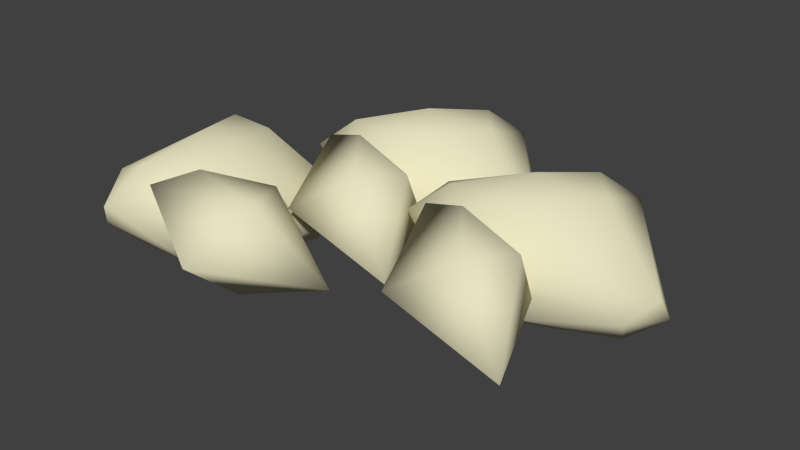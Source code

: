 # Source: pedrinhas.blend  (saved by Blender 2.70.0; exported with 4.5.12 LTS)
import bpy
from mathutils import Matrix  # noqa: F401  (used for matrix-valued properties, if any)

bpy.ops.wm.read_factory_settings(use_empty=True)
scene = bpy.context.scene
scene.name = 'Scene'

# ---- collections
col_collection_1 = bpy.data.collections.new('Collection 1'); scene.collection.children.link(col_collection_1)

# ---- materials (node trees are filled in below, after node groups)
mat_pedra1 = bpy.data.materials.new('pedra1')
mat_pedra1.alpha_threshold = 0.0
mat_pedra1.use_transparent_shadow = False
mat_pedra1.diffuse_color = (0.8, 0.7606, 0.5268, 1.0)
mat_pedra1.roughness = 0.5
mat_pedra1.specular_intensity = 0.7947
mat_pedra1.line_color = (0.0, 0.0, 0.0, 1.0)

# ---- material node trees

# ---- world
world_world = bpy.data.worlds.new('World'); scene.world = world_world
world_world.color = (0.05088, 0.05088, 0.05088)
world_world.use_sun_shadow = False
world_world.sun_shadow_jitter_overblur = 0.0
world_world.cycles.sampling_method = 'MANUAL'
world_world.cycles.sample_map_resolution = 256

# ---- meshes
me_esfera_001 = bpy.data.meshes.new('Esfera.001')
me_esfera_001.from_pydata([(-0.5767, -0.02867, -0.1959), (-1.285, 0.01024, 0.05755), (-0.8575, -0.2048, -0.1767), (-0.7988, 0.3999, 0.4069), (-0.9001, 0.3807, 0.07206), (-1.162, 0.2658, -0.1486), (-1.197, 0.3967, 0.07096), (-1.018, 0.4722, 0.434), (-1.298, -0.08562, 0.7568), (-1.352, 0.1154, 0.1433), (-1.315, 0.2708, 0.04661), (-1.249, 0.3039, 0.8859), (-1.081, 0.3677, 0.8775), (-0.8629, 0.3802, 0.6838), (-1.328, 0.08009, 0.9219), (-1.35, 0.205, 0.6862), (-1.144, 0.1808, 1.108), (-1.196, 0.05094, 1.065), (-0.8458, 0.233, 0.9028), (-1.162, -0.1575, 0.855), (-0.8723, -0.07446, 0.9088), (-0.606, 0.05272, 0.6647), (-0.6196, 0.2064, 0.504), (-1.028, -0.3003, 0.4955), (-0.8388, -0.3313, 0.5523), (-0.9258, -0.2205, 0.7861), (-0.6163, -0.1804, 0.5285), (-0.8918, -0.3404, 0.06478), (-0.6309, -0.2983, -0.02701), (-0.6325, -0.1758, -0.2648), (-0.5077, -0.1444, -0.0006016), (-0.5109, 0.03069, 0.1989), (-0.6208, 0.228, 0.2201), (-0.5205, 0.001237, 0.4622), (-0.3676, 0.3341, 0.5421), (-0.8483, 0.3653, 1.005), (-0.6529, 0.4465, 0.8182), (-0.2473, 0.3612, 0.8319), (-0.7416, 0.05528, 0.9796), (-0.3784, 0.1081, 1.209), (0.1034, -0.09189, 0.6445), (-0.4035, -0.2202, 0.8342), (0.04618, 0.001237, -0.1935), (0.07598, 0.3341, -0.02362), (-0.5843, 0.3653, -0.1226), (-0.3168, 0.4465, -0.08169), (-0.08062, 0.3612, 0.2483), (-0.4988, 0.05528, -0.05376), (-0.4597, 0.1081, 0.3741), (0.2816, -0.09189, 0.4123), (-0.1776, -0.2202, 0.1258), (0.5338, -0.02867, -0.639), (-0.0983, 0.01024, -1.046), (0.3476, -0.2048, -0.85), (-0.07945, 0.3999, -0.4479), (0.1244, 0.3807, -0.7323), (0.1401, 0.2658, -1.074), (-0.05566, 0.3967, -0.9684), (-0.2344, 0.4722, -0.6053), (-0.6609, -0.08562, -0.6305), (-0.2076, 0.1154, -1.048), (-0.1081, 0.2708, -1.077), (-0.7338, 0.3039, -0.5134), (-0.6249, 0.3677, -0.3854), (-0.3382, 0.3802, -0.3302), (-0.8105, 0.08009, -0.5542), (-0.637, 0.205, -0.7152), (-0.8456, 0.1808, -0.2942), (-0.8434, 0.05094, -0.3619), (-0.5014, 0.233, -0.1832), (-0.6563, -0.1575, -0.4633), (-0.5223, -0.07445, -0.2005), (-0.1665, 0.05272, -0.1381), (-0.0473, 0.2064, -0.2467), (-0.2895, -0.3003, -0.5759), (-0.2191, -0.3313, -0.3911), (-0.4576, -0.2205, -0.3177), (-0.06476, -0.1804, -0.2292), (0.1352, -0.3404, -0.7301), (0.3669, -0.2983, -0.5791), (0.5545, -0.1758, -0.7252), (0.421, -0.1444, -0.4654), (0.2608, 0.03069, -0.3464), (0.1771, 0.228, -0.4206), (1.047, 0.001237, 0.1676), (1.077, 0.3341, 0.3375), (0.4163, 0.3653, 0.2385), (0.6838, 0.4465, 0.2794), (0.92, 0.3612, 0.6094), (0.5018, 0.05528, 0.3074), (0.5409, 0.1081, 0.7352), (1.282, -0.09189, 0.7734), (0.8231, -0.2202, 0.4869), (1.534, -0.02867, -0.2778), (0.9023, 0.01024, -0.6848), (1.348, -0.2048, -0.4888), (0.9212, 0.3999, -0.08681), (1.125, 0.3807, -0.3711), (1.141, 0.2658, -0.7129), (0.945, 0.3967, -0.6073), (0.7662, 0.4722, -0.2441), (0.3398, -0.08562, -0.2694), (0.793, 0.1154, -0.6864), (0.8925, 0.2708, -0.7155), (0.2668, 0.3039, -0.1523), (0.3757, 0.3677, -0.0243), (0.6625, 0.3802, 0.03098), (0.1901, 0.08009, -0.1931), (0.3637, 0.205, -0.3541), (0.155, 0.1808, 0.0669), (0.1573, 0.05094, -0.0007215), (0.4992, 0.233, 0.1779), (0.3443, -0.1575, -0.1022), (0.4783, -0.07446, 0.1606), (0.8341, 0.05272, 0.2231), (0.9533, 0.2064, 0.1145), (0.7111, -0.3003, -0.2148), (0.7815, -0.3313, -0.03), (0.543, -0.2205, 0.04339), (0.9359, -0.1804, 0.132), (1.136, -0.3404, -0.369), (1.368, -0.2983, -0.218), (1.555, -0.1758, -0.3641), (1.422, -0.1444, -0.1042), (1.261, 0.03069, 0.01474), (1.178, 0.228, -0.05943)], [], [(0, 29, 5), (27, 1, 2), (32, 0, 4), (2, 1, 5), (21, 18, 16, 20), (4, 5, 6), (5, 10, 6), (3, 4, 7), (1, 8, 9), (6, 10, 15), (7, 13, 3), (6, 11, 7), (7, 12, 13), (15, 9, 14), (11, 15, 14), (11, 16, 12), (12, 16, 18), (16, 14, 17), (20, 25, 24, 26), (17, 25, 20), (19, 24, 25), (19, 23, 24), (22, 18, 21), (21, 20, 26), (21, 26, 30, 31), (21, 31, 22), (29, 28, 27, 2), (24, 23, 27), (26, 24, 28), (26, 28, 30), (28, 29, 30), (27, 23, 1), (31, 0, 32), (1, 23, 8), (3, 13, 22), (3, 22, 32), (3, 32, 4), (29, 2, 5), (4, 0, 5), (7, 4, 6), (15, 10, 9), (11, 6, 15), (7, 11, 12), (14, 9, 8), (16, 11, 14), (13, 12, 18), (17, 14, 19), (14, 8, 19), (16, 17, 20), (17, 19, 25), (22, 13, 18), (5, 1, 9, 10), (19, 8, 23), (28, 24, 27), (22, 31, 32), (31, 30, 0), (30, 29, 0), (37, 40, 34), (35, 33, 38), (33, 41, 38), (38, 41, 39), (37, 39, 40), (41, 33, 40), (40, 33, 34), (36, 33, 35), (34, 33, 36), (34, 36, 37), (39, 37, 35), (39, 41, 40), (39, 35, 38), (37, 36, 35), (46, 49, 43), (44, 42, 47), (42, 50, 47), (47, 50, 48), (46, 48, 49), (50, 42, 49), (49, 42, 43), (45, 42, 44), (43, 42, 45), (43, 45, 46), (48, 46, 44), (48, 50, 49), (48, 44, 47), (46, 45, 44), (51, 80, 56), (78, 52, 53), (83, 51, 55), (53, 52, 56), (72, 69, 67, 71), (55, 56, 57), (56, 61, 57), (54, 55, 58), (52, 59, 60), (57, 61, 66), (58, 64, 54), (57, 62, 58), (58, 63, 64), (66, 60, 65), (62, 66, 65), (62, 67, 63), (63, 67, 69), (67, 65, 68), (71, 76, 75, 77), (68, 76, 71), (70, 75, 76), (70, 74, 75), (73, 69, 72), (72, 71, 77), (72, 77, 81, 82), (72, 82, 73), (80, 79, 78, 53), (75, 74, 78), (77, 75, 79), (77, 79, 81), (79, 80, 81), (78, 74, 52), (82, 51, 83), (52, 74, 59), (54, 64, 73), (54, 73, 83), (54, 83, 55), (80, 53, 56), (55, 51, 56), (58, 55, 57), (66, 61, 60), (62, 57, 66), (58, 62, 63), (65, 60, 59), (67, 62, 65), (64, 63, 69), (68, 65, 70), (65, 59, 70), (67, 68, 71), (68, 70, 76), (73, 64, 69), (56, 52, 60, 61), (70, 59, 74), (79, 75, 78), (73, 82, 83), (82, 81, 51), (81, 80, 51), (88, 91, 85), (86, 84, 89), (84, 92, 89), (89, 92, 90), (88, 90, 91), (92, 84, 91), (91, 84, 85), (87, 84, 86), (85, 84, 87), (85, 87, 88), (90, 88, 86), (90, 92, 91), (90, 86, 89), (88, 87, 86), (93, 122, 98), (120, 94, 95), (125, 93, 97), (95, 94, 98), (114, 111, 109, 113), (97, 98, 99), (98, 103, 99), (96, 97, 100), (94, 101, 102), (99, 103, 108), (100, 106, 96), (99, 104, 100), (100, 105, 106), (108, 102, 107), (104, 108, 107), (104, 109, 105), (105, 109, 111), (109, 107, 110), (113, 118, 117, 119), (110, 118, 113), (112, 117, 118), (112, 116, 117), (115, 111, 114), (114, 113, 119), (114, 119, 123, 124), (114, 124, 115), (122, 121, 120, 95), (117, 116, 120), (119, 117, 121), (119, 121, 123), (121, 122, 123), (120, 116, 94), (124, 93, 125), (94, 116, 101), (96, 106, 115), (96, 115, 125), (96, 125, 97), (122, 95, 98), (97, 93, 98), (100, 97, 99), (108, 103, 102), (104, 99, 108), (100, 104, 105), (107, 102, 101), (109, 104, 107), (106, 105, 111), (110, 107, 112), (107, 101, 112), (109, 110, 113), (110, 112, 118), (115, 106, 111), (98, 94, 102, 103), (112, 101, 116), (121, 117, 120), (115, 124, 125), (124, 123, 93), (123, 122, 93)])
me_esfera_001.polygons.foreach_set('use_smooth', [True] * 213)
_uv = me_esfera_001.uv_layers.new(name='UVMap')
_uv.uv.foreach_set('vector', [0.05082, 0.1743, 0.04766, 0.151, 0.1311, 0.1605, 0.05634, 0.05885, 0.1459, 0.1164, 0.06597, 0.1241, 0.0808, 0.2784, 0.05082, 0.1743, 0.1331, 0.212, 0.06597, 0.1241, 0.1459, 0.1164, 0.1311, 0.1605, 0.7381, 0.6999, 0.7678, 0.6398, 0.8381, 0.6071, 0.8, 0.683, 0.1331, 0.212, 0.1311, 0.1605, 0.1599, 0.1757, 0.1311, 0.1605, 0.1581, 0.1518, 0.1599, 0.1757, 0.1767, 0.2769, 0.1331, 0.212, 0.2178, 0.2251, 0.1459, 0.1164, 0.2578, 0.068, 0.1661, 0.1286, 0.1599, 0.1757, 0.1581, 0.1518, 0.2554, 0.1276, 0.6699, 0.5858, 0.7218, 0.6239, 0.6642, 0.6372, 0.1599, 0.1757, 0.3005, 0.1484, 0.2178, 0.2251, 0.6699, 0.5858, 0.7698, 0.5841, 0.7218, 0.6239, 0.2554, 0.1276, 0.1661, 0.1286, 0.2954, 0.09623, 0.3005, 0.1484, 0.2554, 0.1276, 0.2954, 0.09623, 0.3005, 0.1484, 0.3609, 0.1189, 0.3146, 0.1843, 0.7698, 0.5841, 0.8381, 0.6071, 0.7678, 0.6398, 0.3609, 0.1189, 0.2954, 0.09623, 0.3401, 0.08332, 0.8, 0.683, 0.813, 0.715, 0.7968, 0.7601, 0.751, 0.7454, 0.8579, 0.6336, 0.813, 0.715, 0.8, 0.683, 0.8579, 0.6966, 0.7968, 0.7601, 0.813, 0.715, 0.8579, 0.6966, 0.8313, 0.7743, 0.7968, 0.7601, 0.695, 0.6909, 0.7678, 0.6398, 0.7381, 0.6999, 0.7381, 0.6999, 0.8, 0.683, 0.751, 0.7454, 0.7381, 0.6999, 0.751, 0.7454, 0.6787, 0.8284, 0.6727, 0.769, 0.7381, 0.6999, 0.6727, 0.769, 0.695, 0.6909, 0.04766, 0.151, 0.0002993, 0.1226, 0.05634, 0.05885, 0.06597, 0.1241, 0.7968, 0.7601, 0.8313, 0.7743, 0.7785, 0.8547, 0.751, 0.7454, 0.7968, 0.7601, 0.7153, 0.8547, 0.751, 0.7454, 0.7153, 0.8547, 0.6787, 0.8284, 0.0002993, 0.1226, 0.04766, 0.151, 0.0002993, 0.1844, 0.05634, 0.05885, 0.174, 0.0002993, 0.1459, 0.1164, 0.01812, 0.2573, 0.05082, 0.1743, 0.0808, 0.2784, 0.1459, 0.1164, 0.174, 0.0002993, 0.2578, 0.068, 0.6642, 0.6372, 0.7218, 0.6239, 0.695, 0.6909, 0.6642, 0.6372, 0.695, 0.6909, 0.6326, 0.6978, 0.1767, 0.2769, 0.0808, 0.2784, 0.1331, 0.212, 0.04766, 0.151, 0.06597, 0.1241, 0.1311, 0.1605, 0.1331, 0.212, 0.05082, 0.1743, 0.1311, 0.1605, 0.2178, 0.2251, 0.1331, 0.212, 0.1599, 0.1757, 0.2554, 0.1276, 0.1581, 0.1518, 0.1661, 0.1286, 0.3005, 0.1484, 0.1599, 0.1757, 0.2554, 0.1276, 0.2178, 0.2251, 0.3005, 0.1484, 0.3146, 0.1843, 0.2954, 0.09623, 0.1661, 0.1286, 0.2578, 0.068, 0.3609, 0.1189, 0.3005, 0.1484, 0.2954, 0.09623, 0.7218, 0.6239, 0.7698, 0.5841, 0.7678, 0.6398, 0.3401, 0.08332, 0.2954, 0.09623, 0.2819, 0.02923, 0.2954, 0.09623, 0.2578, 0.068, 0.2819, 0.02923, 0.8381, 0.6071, 0.8579, 0.6336, 0.8, 0.683, 0.8579, 0.6336, 0.8579, 0.6966, 0.813, 0.715, 0.695, 0.6909, 0.7218, 0.6239, 0.7678, 0.6398, 0.1311, 0.1605, 0.1459, 0.1164, 0.1661, 0.1286, 0.1581, 0.1518, 0.2819, 0.02923, 0.2578, 0.068, 0.174, 0.0002993, 0.7153, 0.8547, 0.7968, 0.7601, 0.7785, 0.8547, 0.05636, 0.3577, 0.01812, 0.2573, 0.0808, 0.2784, 0.01812, 0.2573, 0.0002993, 0.1844, 0.05082, 0.1743, 0.0002993, 0.1844, 0.04766, 0.151, 0.05082, 0.1743, 0.1367, 0.8009, 0.04232, 0.7163, 0.1907, 0.7612, 0.632, 0.9104, 0.4929, 0.8888, 0.5848, 0.8439, 0.4929, 0.8888, 0.4847, 0.81, 0.5848, 0.8439, 0.08032, 0.928, 0.0002993, 0.8459, 0.08905, 0.8479, 0.1367, 0.8009, 0.08905, 0.8479, 0.04232, 0.7163, 0.4847, 0.81, 0.4929, 0.8888, 0.3794, 0.8709, 0.3794, 0.8709, 0.4929, 0.8888, 0.4836, 0.9544, 0.5777, 0.9544, 0.4929, 0.8888, 0.632, 0.9104, 0.4836, 0.9544, 0.4929, 0.8888, 0.5777, 0.9544, 0.1907, 0.7612, 0.1908, 0.8638, 0.1367, 0.8009, 0.08905, 0.8479, 0.1367, 0.8009, 0.1706, 0.928, 0.08905, 0.8479, 0.0002993, 0.8459, 0.04232, 0.7163, 0.08905, 0.8479, 0.1706, 0.928, 0.08032, 0.928, 0.1367, 0.8009, 0.1908, 0.8638, 0.1706, 0.928, 0.7691, 0.4429, 0.6746, 0.3583, 0.823, 0.4032, 0.9752, 0.1007, 0.8361, 0.07909, 0.928, 0.0342, 0.8361, 0.07909, 0.8279, 0.0003003, 0.928, 0.0342, 0.7126, 0.57, 0.6326, 0.4879, 0.7214, 0.4899, 0.7691, 0.4429, 0.7214, 0.4899, 0.6746, 0.3583, 0.8279, 0.0003003, 0.8361, 0.07909, 0.7226, 0.06118, 0.7226, 0.06118, 0.8361, 0.07909, 0.8268, 0.1447, 0.9209, 0.1447, 0.8361, 0.07909, 0.9752, 0.1007, 0.8268, 0.1447, 0.8361, 0.07909, 0.9209, 0.1447, 0.823, 0.4032, 0.8231, 0.5058, 0.7691, 0.4429, 0.7214, 0.4899, 0.7691, 0.4429, 0.8029, 0.57, 0.7214, 0.4899, 0.6326, 0.4879, 0.6746, 0.3583, 0.7214, 0.4899, 0.8029, 0.57, 0.7126, 0.57, 0.7691, 0.4429, 0.8231, 0.5058, 0.8029, 0.57, 0.05081, 0.5322, 0.04766, 0.509, 0.1311, 0.5185, 0.05634, 0.4168, 0.1459, 0.4744, 0.06597, 0.4821, 0.0808, 0.6363, 0.05081, 0.5322, 0.1331, 0.57, 0.06597, 0.4821, 0.1459, 0.4744, 0.1311, 0.5185, 0.5163, 0.6897, 0.5764, 0.7194, 0.6091, 0.7896, 0.5331, 0.7516, 0.1331, 0.57, 0.1311, 0.5185, 0.1599, 0.5337, 0.1311, 0.5185, 0.1581, 0.5098, 0.1599, 0.5337, 0.1767, 0.6349, 0.1331, 0.57, 0.2178, 0.5831, 0.1459, 0.4744, 0.2578, 0.426, 0.1661, 0.4866, 0.1599, 0.5337, 0.1581, 0.5098, 0.2554, 0.4856, 0.6304, 0.6214, 0.5923, 0.6734, 0.579, 0.6158, 0.1599, 0.5337, 0.3005, 0.5063, 0.2178, 0.5831, 0.6304, 0.6214, 0.632, 0.7213, 0.5923, 0.6734, 0.2554, 0.4856, 0.1661, 0.4866, 0.2954, 0.4542, 0.3005, 0.5063, 0.2554, 0.4856, 0.2954, 0.4542, 0.3005, 0.5063, 0.3609, 0.4769, 0.3146, 0.5423, 0.632, 0.7213, 0.6091, 0.7896, 0.5764, 0.7194, 0.3609, 0.4769, 0.2954, 0.4542, 0.3401, 0.4413, 0.5331, 0.7516, 0.5012, 0.7645, 0.4561, 0.7483, 0.4708, 0.7025, 0.5825, 0.8094, 0.5012, 0.7645, 0.5331, 0.7516, 0.5195, 0.8094, 0.4561, 0.7483, 0.5012, 0.7645, 0.5195, 0.8094, 0.4419, 0.7828, 0.4561, 0.7483, 0.5252, 0.6465, 0.5764, 0.7194, 0.5163, 0.6897, 0.5163, 0.6897, 0.5331, 0.7516, 0.4708, 0.7025, 0.5163, 0.6897, 0.4708, 0.7025, 0.3878, 0.6302, 0.4472, 0.6242, 0.5163, 0.6897, 0.4472, 0.6242, 0.5252, 0.6465, 0.04766, 0.509, 0.0002993, 0.4806, 0.05634, 0.4168, 0.06597, 0.4821, 0.4561, 0.7483, 0.4419, 0.7828, 0.3615, 0.73, 0.4708, 0.7025, 0.4561, 0.7483, 0.3615, 0.6669, 0.4708, 0.7025, 0.3615, 0.6669, 0.3878, 0.6302, 0.0002993, 0.4806, 0.04766, 0.509, 0.0002993, 0.5424, 0.05634, 0.4168, 0.174, 0.3583, 0.1459, 0.4744, 0.01812, 0.6153, 0.05081, 0.5322, 0.0808, 0.6363, 0.1459, 0.4744, 0.174, 0.3583, 0.2578, 0.426, 0.579, 0.6158, 0.5923, 0.6734, 0.5252, 0.6465, 0.579, 0.6158, 0.5252, 0.6465, 0.5184, 0.5841, 0.1767, 0.6349, 0.0808, 0.6363, 0.1331, 0.57, 0.04766, 0.509, 0.06597, 0.4821, 0.1311, 0.5185, 0.1331, 0.57, 0.05081, 0.5322, 0.1311, 0.5185, 0.2178, 0.5831, 0.1331, 0.57, 0.1599, 0.5337, 0.2554, 0.4856, 0.1581, 0.5098, 0.1661, 0.4866, 0.3005, 0.5063, 0.1599, 0.5337, 0.2554, 0.4856, 0.2178, 0.5831, 0.3005, 0.5063, 0.3146, 0.5423, 0.2954, 0.4542, 0.1661, 0.4866, 0.2578, 0.426, 0.3609, 0.4769, 0.3005, 0.5063, 0.2954, 0.4542, 0.5923, 0.6734, 0.632, 0.7213, 0.5764, 0.7194, 0.3401, 0.4413, 0.2954, 0.4542, 0.2819, 0.3872, 0.2954, 0.4542, 0.2578, 0.426, 0.2819, 0.3872, 0.6091, 0.7896, 0.5825, 0.8094, 0.5331, 0.7516, 0.5825, 0.8094, 0.5195, 0.8094, 0.5012, 0.7645, 0.5252, 0.6465, 0.5923, 0.6734, 0.5764, 0.7194, 0.1311, 0.5185, 0.1459, 0.4744, 0.1661, 0.4866, 0.1581, 0.5098, 0.2819, 0.3872, 0.2578, 0.426, 0.174, 0.3583, 0.3615, 0.6669, 0.4561, 0.7483, 0.3615, 0.73, 0.05636, 0.7157, 0.01812, 0.6153, 0.0808, 0.6363, 0.01812, 0.6153, 0.0002993, 0.5424, 0.05081, 0.5322, 0.0002993, 0.5424, 0.04766, 0.509, 0.05081, 0.5322, 0.8591, 0.2306, 0.7646, 0.146, 0.913, 0.1909, 0.8852, 0.9557, 0.7461, 0.9341, 0.838, 0.8892, 0.7461, 0.9341, 0.7379, 0.8553, 0.838, 0.8892, 0.8026, 0.3577, 0.7226, 0.2755, 0.8114, 0.2776, 0.8591, 0.2306, 0.8114, 0.2776, 0.7646, 0.146, 0.7379, 0.8553, 0.7461, 0.9341, 0.6326, 0.9162, 0.6326, 0.9162, 0.7461, 0.9341, 0.7368, 0.9997, 0.8309, 0.9997, 0.7461, 0.9341, 0.8852, 0.9557, 0.7368, 0.9997, 0.7461, 0.9341, 0.8309, 0.9997, 0.913, 0.1909, 0.9131, 0.2935, 0.8591, 0.2306, 0.8114, 0.2776, 0.8591, 0.2306, 0.8929, 0.3577, 0.8114, 0.2776, 0.7226, 0.2755, 0.7646, 0.146, 0.8114, 0.2776, 0.8929, 0.3577, 0.8026, 0.3577, 0.8591, 0.2306, 0.9131, 0.2935, 0.8929, 0.3577, 0.412, 0.1743, 0.4088, 0.151, 0.4922, 0.1605, 0.4175, 0.05885, 0.507, 0.1164, 0.4271, 0.1241, 0.442, 0.2784, 0.412, 0.1743, 0.4942, 0.212, 0.4271, 0.1241, 0.507, 0.1164, 0.4922, 0.1605, 0.5163, 0.4638, 0.5764, 0.4935, 0.6091, 0.5637, 0.5331, 0.5257, 0.4942, 0.212, 0.4922, 0.1605, 0.521, 0.1757, 0.4922, 0.1605, 0.5193, 0.1518, 0.521, 0.1757, 0.5378, 0.2769, 0.4942, 0.212, 0.5789, 0.2251, 0.507, 0.1164, 0.6189, 0.068, 0.5273, 0.1286, 0.521, 0.1757, 0.5193, 0.1518, 0.6165, 0.1276, 0.6304, 0.3956, 0.5923, 0.4475, 0.579, 0.3899, 0.521, 0.1757, 0.6616, 0.1484, 0.5789, 0.2251, 0.6304, 0.3956, 0.632, 0.4955, 0.5923, 0.4475, 0.6165, 0.1276, 0.5273, 0.1286, 0.6565, 0.09624, 0.6616, 0.1484, 0.6165, 0.1276, 0.6565, 0.09624, 0.6616, 0.1484, 0.722, 0.1189, 0.6758, 0.1843, 0.632, 0.4955, 0.6091, 0.5637, 0.5764, 0.4935, 0.722, 0.1189, 0.6565, 0.09624, 0.7013, 0.08332, 0.5331, 0.5257, 0.5012, 0.5387, 0.4561, 0.5225, 0.4708, 0.4767, 0.5825, 0.5835, 0.5012, 0.5387, 0.5331, 0.5257, 0.5195, 0.5835, 0.4561, 0.5225, 0.5012, 0.5387, 0.5195, 0.5835, 0.4419, 0.5569, 0.4561, 0.5225, 0.5252, 0.4207, 0.5764, 0.4935, 0.5163, 0.4638, 0.5163, 0.4638, 0.5331, 0.5257, 0.4708, 0.4767, 0.5163, 0.4638, 0.4708, 0.4767, 0.3878, 0.4044, 0.4472, 0.3984, 0.5163, 0.4638, 0.4472, 0.3984, 0.5252, 0.4207, 0.4088, 0.151, 0.3615, 0.1226, 0.4175, 0.05885, 0.4271, 0.1241, 0.4561, 0.5225, 0.4419, 0.5569, 0.3615, 0.5041, 0.4708, 0.4767, 0.4561, 0.5225, 0.3615, 0.441, 0.4708, 0.4767, 0.3615, 0.441, 0.3878, 0.4044, 0.3615, 0.1226, 0.4088, 0.151, 0.3615, 0.1844, 0.4175, 0.05885, 0.5351, 0.0003003, 0.507, 0.1164, 0.3793, 0.2573, 0.412, 0.1743, 0.442, 0.2784, 0.507, 0.1164, 0.5351, 0.0003003, 0.6189, 0.068, 0.579, 0.3899, 0.5923, 0.4475, 0.5252, 0.4207, 0.579, 0.3899, 0.5252, 0.4207, 0.5184, 0.3583, 0.5378, 0.2769, 0.442, 0.2784, 0.4942, 0.212, 0.4088, 0.151, 0.4271, 0.1241, 0.4922, 0.1605, 0.4942, 0.212, 0.412, 0.1743, 0.4922, 0.1605, 0.5789, 0.2251, 0.4942, 0.212, 0.521, 0.1757, 0.6165, 0.1276, 0.5193, 0.1518, 0.5273, 0.1286, 0.6616, 0.1484, 0.521, 0.1757, 0.6165, 0.1276, 0.5789, 0.2251, 0.6616, 0.1484, 0.6758, 0.1843, 0.6565, 0.09624, 0.5273, 0.1286, 0.6189, 0.068, 0.722, 0.1189, 0.6616, 0.1484, 0.6565, 0.09624, 0.5923, 0.4475, 0.632, 0.4955, 0.5764, 0.4935, 0.7013, 0.08332, 0.6565, 0.09624, 0.643, 0.02923, 0.6565, 0.09624, 0.6189, 0.068, 0.643, 0.02923, 0.6091, 0.5637, 0.5825, 0.5835, 0.5331, 0.5257, 0.5825, 0.5835, 0.5195, 0.5835, 0.5012, 0.5387, 0.5252, 0.4207, 0.5923, 0.4475, 0.5764, 0.4935, 0.4922, 0.1605, 0.507, 0.1164, 0.5273, 0.1286, 0.5193, 0.1518, 0.643, 0.02923, 0.6189, 0.068, 0.5351, 0.0003003, 0.3615, 0.441, 0.4561, 0.5225, 0.3615, 0.5041, 0.4175, 0.3577, 0.3793, 0.2573, 0.442, 0.2784, 0.3793, 0.2573, 0.3615, 0.1844, 0.412, 0.1743, 0.3615, 0.1844, 0.4088, 0.151, 0.412, 0.1743])
_uv.active_render = True
_uv = me_esfera_001.uv_layers.new(name='Mapa UV')
_uv.uv.foreach_set('vector', [0.0, 0.0, 0.0, 0.0, 0.0, 0.0, 0.0, 0.0, 0.0, 0.0, 0.0, 0.0, 0.0, 0.0, 0.0, 0.0, 0.0, 0.0, 0.0, 0.0, 0.0, 0.0, 0.0, 0.0, 0.0, 0.0, 0.0, 0.0, 0.0, 0.0, 0.0, 0.0, 0.0, 0.0, 0.0, 0.0, 0.0, 0.0, 0.0, 0.0, 0.0, 0.0, 0.0, 0.0, 0.0, 0.0, 0.0, 0.0, 0.0, 0.0, 0.0, 0.0, 0.0, 0.0, 0.0, 0.0, 0.0, 0.0, 0.0, 0.0, 0.0, 0.0, 0.0, 0.0, 0.0, 0.0, 0.0, 0.0, 0.0, 0.0, 0.0, 0.0, 0.0, 0.0, 0.0, 0.0, 0.0, 0.0, 0.0, 0.0, 0.0, 0.0, 0.0, 0.0, 0.0, 0.0, 0.0, 0.0, 0.0, 0.0, 0.0, 0.0, 0.0, 0.0, 0.0, 0.0, 0.0, 0.0, 0.0, 0.0, 0.0, 0.0, 0.0, 0.0, 0.0, 0.0, 0.0, 0.0, 0.0, 0.0, 0.0, 0.0, 0.0, 0.0, 0.0, 0.0, 0.0, 0.0, 0.0, 0.0, 0.0, 0.0, 0.0, 0.0, 0.0, 0.0, 0.0, 0.0, 0.0, 0.0, 0.0, 0.0, 0.0, 0.0, 0.0, 0.0, 0.0, 0.0, 0.0, 0.0, 0.0, 0.0, 0.0, 0.0, 0.0, 0.0, 0.0, 0.0, 0.0, 0.0, 0.0, 0.0, 0.0, 0.0, 0.0, 0.0, 0.0, 0.0, 0.0, 0.0, 0.0, 0.0, 0.0, 0.0, 0.0, 0.0, 0.0, 0.0, 0.0, 0.0, 0.0, 0.0, 0.0, 0.0, 0.0, 0.0, 0.0, 0.0, 0.0, 0.0, 0.0, 0.0, 0.0, 0.0, 0.0, 0.0, 0.0, 0.0, 0.0, 0.0, 0.0, 0.0, 0.0, 0.0, 0.0, 0.0, 0.0, 0.0, 0.0, 0.0, 0.0, 0.0, 0.0, 0.0, 0.0, 0.0, 0.0, 0.0, 0.0, 0.0, 0.0, 0.0, 0.0, 0.0, 0.0, 0.0, 0.0, 0.0, 0.0, 0.0, 0.0, 0.0, 0.0, 0.0, 0.0, 0.0, 0.0, 0.0, 0.0, 0.0, 0.0, 0.0, 0.0, 0.0, 0.0, 0.0, 0.0, 0.0, 0.0, 0.0, 0.0, 0.0, 0.0, 0.0, 0.0, 0.0, 0.0, 0.0, 0.0, 0.0, 0.0, 0.0, 0.0, 0.0, 0.0, 0.0, 0.0, 0.0, 0.0, 0.0, 0.0, 0.0, 0.0, 0.0, 0.0, 0.0, 0.0, 0.0, 0.0, 0.0, 0.0, 0.0, 0.0, 0.0, 0.0, 0.0, 0.0, 0.0, 0.0, 0.0, 0.0, 0.0, 0.0, 0.0, 0.0, 0.0, 0.0, 0.0, 0.0, 0.0, 0.0, 0.0, 0.0, 0.0, 0.0, 0.0, 0.0, 0.0, 0.0, 0.0, 0.0, 0.0, 0.0, 0.0, 0.0, 0.0, 0.0, 0.0, 0.0, 0.0, 0.0, 0.0, 0.0, 0.0, 0.0, 0.0, 0.0, 0.0, 0.0, 0.0, 0.0, 0.0, 0.0, 0.0, 0.0, 0.0, 0.0, 0.0, 0.0, 0.0, 0.0, 0.0, 0.0, 0.0, 0.0, 0.0, 0.0, 0.0, 0.0, 0.0, 0.0, 0.0, 0.0, 0.0, 0.0, 0.0, 0.0, 0.0, 0.0, 0.0, 0.0, 0.0, 0.3831, 0.2376, 0.118, 0.00011, 0.5344, 0.1262, 0.7091, 0.8765, 0.3185, 0.8158, 0.5767, 0.6898, 0.3185, 0.8158, 0.2955, 0.5946, 0.5767, 0.6898, 0.2247, 0.5944, 0.00011, 0.3638, 0.2492, 0.3696, 0.3831, 0.2376, 0.2492, 0.3696, 0.118, 0.00011, 0.2955, 0.5946, 0.3185, 0.8158, 0.00011, 0.7655, 0.00011, 0.7655, 0.3185, 0.8158, 0.2926, 0.9999, 0.5566, 0.9999, 0.3185, 0.8158, 0.7091, 0.8765, 0.2926, 0.9999, 0.3185, 0.8158, 0.5566, 0.9999, 0.5344, 0.1262, 0.5348, 0.4143, 0.3831, 0.2376, 0.2492, 0.3696, 0.3831, 0.2376, 0.4781, 0.5944, 0.2492, 0.3696, 0.00011, 0.3638, 0.118, 0.00011, 0.2492, 0.3696, 0.4781, 0.5944, 0.2247, 0.5944, 0.3831, 0.2376, 0.5348, 0.4143, 0.4781, 0.5944, 0.3831, 0.2376, 0.118, 0.00011, 0.5344, 0.1262, 0.7091, 0.8765, 0.3185, 0.8158, 0.5767, 0.6898, 0.3185, 0.8158, 0.2955, 0.5946, 0.5767, 0.6898, 0.2247, 0.5944, 0.00011, 0.3638, 0.2492, 0.3696, 0.3831, 0.2376, 0.2492, 0.3696, 0.118, 0.00011, 0.2955, 0.5946, 0.3185, 0.8158, 0.00011, 0.7655, 0.00011, 0.7655, 0.3185, 0.8158, 0.2926, 0.9999, 0.5566, 0.9999, 0.3185, 0.8158, 0.7091, 0.8765, 0.2926, 0.9999, 0.3185, 0.8158, 0.5566, 0.9999, 0.5344, 0.1262, 0.5348, 0.4143, 0.3831, 0.2376, 0.2492, 0.3696, 0.3831, 0.2376, 0.4781, 0.5944, 0.2492, 0.3696, 0.00011, 0.3638, 0.118, 0.00011, 0.2492, 0.3696, 0.4781, 0.5944, 0.2247, 0.5944, 0.3831, 0.2376, 0.5348, 0.4143, 0.4781, 0.5944, 0.0, 0.0, 0.0, 0.0, 0.0, 0.0, 0.0, 0.0, 0.0, 0.0, 0.0, 0.0, 0.0, 0.0, 0.0, 0.0, 0.0, 0.0, 0.0, 0.0, 0.0, 0.0, 0.0, 0.0, 0.0, 0.0, 0.0, 0.0, 0.0, 0.0, 0.0, 0.0, 0.0, 0.0, 0.0, 0.0, 0.0, 0.0, 0.0, 0.0, 0.0, 0.0, 0.0, 0.0, 0.0, 0.0, 0.0, 0.0, 0.0, 0.0, 0.0, 0.0, 0.0, 0.0, 0.0, 0.0, 0.0, 0.0, 0.0, 0.0, 0.0, 0.0, 0.0, 0.0, 0.0, 0.0, 0.0, 0.0, 0.0, 0.0, 0.0, 0.0, 0.0, 0.0, 0.0, 0.0, 0.0, 0.0, 0.0, 0.0, 0.0, 0.0, 0.0, 0.0, 0.0, 0.0, 0.0, 0.0, 0.0, 0.0, 0.0, 0.0, 0.0, 0.0, 0.0, 0.0, 0.0, 0.0, 0.0, 0.0, 0.0, 0.0, 0.0, 0.0, 0.0, 0.0, 0.0, 0.0, 0.0, 0.0, 0.0, 0.0, 0.0, 0.0, 0.0, 0.0, 0.0, 0.0, 0.0, 0.0, 0.0, 0.0, 0.0, 0.0, 0.0, 0.0, 0.0, 0.0, 0.0, 0.0, 0.0, 0.0, 0.0, 0.0, 0.0, 0.0, 0.0, 0.0, 0.0, 0.0, 0.0, 0.0, 0.0, 0.0, 0.0, 0.0, 0.0, 0.0, 0.0, 0.0, 0.0, 0.0, 0.0, 0.0, 0.0, 0.0, 0.0, 0.0, 0.0, 0.0, 0.0, 0.0, 0.0, 0.0, 0.0, 0.0, 0.0, 0.0, 0.0, 0.0, 0.0, 0.0, 0.0, 0.0, 0.0, 0.0, 0.0, 0.0, 0.0, 0.0, 0.0, 0.0, 0.0, 0.0, 0.0, 0.0, 0.0, 0.0, 0.0, 0.0, 0.0, 0.0, 0.0, 0.0, 0.0, 0.0, 0.0, 0.0, 0.0, 0.0, 0.0, 0.0, 0.0, 0.0, 0.0, 0.0, 0.0, 0.0, 0.0, 0.0, 0.0, 0.0, 0.0, 0.0, 0.0, 0.0, 0.0, 0.0, 0.0, 0.0, 0.0, 0.0, 0.0, 0.0, 0.0, 0.0, 0.0, 0.0, 0.0, 0.0, 0.0, 0.0, 0.0, 0.0, 0.0, 0.0, 0.0, 0.0, 0.0, 0.0, 0.0, 0.0, 0.0, 0.0, 0.0, 0.0, 0.0, 0.0, 0.0, 0.0, 0.0, 0.0, 0.0, 0.0, 0.0, 0.0, 0.0, 0.0, 0.0, 0.0, 0.0, 0.0, 0.0, 0.0, 0.0, 0.0, 0.0, 0.0, 0.0, 0.0, 0.0, 0.0, 0.0, 0.0, 0.0, 0.0, 0.0, 0.0, 0.0, 0.0, 0.0, 0.0, 0.0, 0.0, 0.0, 0.0, 0.0, 0.0, 0.0, 0.0, 0.0, 0.0, 0.0, 0.0, 0.0, 0.0, 0.0, 0.0, 0.0, 0.0, 0.0, 0.0, 0.0, 0.0, 0.0, 0.0, 0.0, 0.0, 0.0, 0.0, 0.0, 0.0, 0.0, 0.0, 0.0, 0.0, 0.0, 0.0, 0.0, 0.0, 0.0, 0.0, 0.0, 0.0, 0.0, 0.0, 0.0, 0.0, 0.0, 0.0, 0.0, 0.0, 0.0, 0.0, 0.0, 0.0, 0.0, 0.0, 0.0, 0.0, 0.0, 0.0, 0.0, 0.0, 0.0, 0.0, 0.0, 0.0, 0.0, 0.0, 0.0, 0.0, 0.3831, 0.2376, 0.118, 0.00011, 0.5344, 0.1262, 0.7091, 0.8765, 0.3185, 0.8158, 0.5767, 0.6898, 0.3185, 0.8158, 0.2955, 0.5946, 0.5767, 0.6898, 0.2247, 0.5944, 0.00011, 0.3638, 0.2492, 0.3696, 0.3831, 0.2376, 0.2492, 0.3696, 0.118, 0.00011, 0.2955, 0.5946, 0.3185, 0.8158, 0.00011, 0.7655, 0.00011, 0.7655, 0.3185, 0.8158, 0.2926, 0.9999, 0.5566, 0.9999, 0.3185, 0.8158, 0.7091, 0.8765, 0.2926, 0.9999, 0.3185, 0.8158, 0.5566, 0.9999, 0.5344, 0.1262, 0.5348, 0.4143, 0.3831, 0.2376, 0.2492, 0.3696, 0.3831, 0.2376, 0.4781, 0.5944, 0.2492, 0.3696, 0.00011, 0.3638, 0.118, 0.00011, 0.2492, 0.3696, 0.4781, 0.5944, 0.2247, 0.5944, 0.3831, 0.2376, 0.5348, 0.4143, 0.4781, 0.5944, 0.0, 0.0, 0.0, 0.0, 0.0, 0.0, 0.0, 0.0, 0.0, 0.0, 0.0, 0.0, 0.0, 0.0, 0.0, 0.0, 0.0, 0.0, 0.0, 0.0, 0.0, 0.0, 0.0, 0.0, 0.0, 0.0, 0.0, 0.0, 0.0, 0.0, 0.0, 0.0, 0.0, 0.0, 0.0, 0.0, 0.0, 0.0, 0.0, 0.0, 0.0, 0.0, 0.0, 0.0, 0.0, 0.0, 0.0, 0.0, 0.0, 0.0, 0.0, 0.0, 0.0, 0.0, 0.0, 0.0, 0.0, 0.0, 0.0, 0.0, 0.0, 0.0, 0.0, 0.0, 0.0, 0.0, 0.0, 0.0, 0.0, 0.0, 0.0, 0.0, 0.0, 0.0, 0.0, 0.0, 0.0, 0.0, 0.0, 0.0, 0.0, 0.0, 0.0, 0.0, 0.0, 0.0, 0.0, 0.0, 0.0, 0.0, 0.0, 0.0, 0.0, 0.0, 0.0, 0.0, 0.0, 0.0, 0.0, 0.0, 0.0, 0.0, 0.0, 0.0, 0.0, 0.0, 0.0, 0.0, 0.0, 0.0, 0.0, 0.0, 0.0, 0.0, 0.0, 0.0, 0.0, 0.0, 0.0, 0.0, 0.0, 0.0, 0.0, 0.0, 0.0, 0.0, 0.0, 0.0, 0.0, 0.0, 0.0, 0.0, 0.0, 0.0, 0.0, 0.0, 0.0, 0.0, 0.0, 0.0, 0.0, 0.0, 0.0, 0.0, 0.0, 0.0, 0.0, 0.0, 0.0, 0.0, 0.0, 0.0, 0.0, 0.0, 0.0, 0.0, 0.0, 0.0, 0.0, 0.0, 0.0, 0.0, 0.0, 0.0, 0.0, 0.0, 0.0, 0.0, 0.0, 0.0, 0.0, 0.0, 0.0, 0.0, 0.0, 0.0, 0.0, 0.0, 0.0, 0.0, 0.0, 0.0, 0.0, 0.0, 0.0, 0.0, 0.0, 0.0, 0.0, 0.0, 0.0, 0.0, 0.0, 0.0, 0.0, 0.0, 0.0, 0.0, 0.0, 0.0, 0.0, 0.0, 0.0, 0.0, 0.0, 0.0, 0.0, 0.0, 0.0, 0.0, 0.0, 0.0, 0.0, 0.0, 0.0, 0.0, 0.0, 0.0, 0.0, 0.0, 0.0, 0.0, 0.0, 0.0, 0.0, 0.0, 0.0, 0.0, 0.0, 0.0, 0.0, 0.0, 0.0, 0.0, 0.0, 0.0, 0.0, 0.0, 0.0, 0.0, 0.0, 0.0, 0.0, 0.0, 0.0, 0.0, 0.0, 0.0, 0.0, 0.0, 0.0, 0.0, 0.0, 0.0, 0.0, 0.0, 0.0, 0.0, 0.0, 0.0, 0.0, 0.0, 0.0, 0.0, 0.0, 0.0, 0.0, 0.0, 0.0, 0.0, 0.0, 0.0, 0.0, 0.0, 0.0, 0.0, 0.0, 0.0, 0.0, 0.0, 0.0, 0.0, 0.0, 0.0, 0.0, 0.0, 0.0, 0.0, 0.0, 0.0, 0.0, 0.0, 0.0, 0.0, 0.0, 0.0, 0.0, 0.0, 0.0, 0.0, 0.0, 0.0, 0.0, 0.0, 0.0, 0.0, 0.0, 0.0, 0.0, 0.0, 0.0, 0.0, 0.0, 0.0, 0.0, 0.0, 0.0, 0.0, 0.0, 0.0, 0.0, 0.0, 0.0, 0.0, 0.0, 0.0, 0.0, 0.0, 0.0, 0.0, 0.0, 0.0, 0.0, 0.0, 0.0, 0.0, 0.0, 0.0, 0.0, 0.0, 0.0, 0.0, 0.0, 0.0, 0.0, 0.0, 0.0, 0.0, 0.0, 0.0, 0.0, 0.0])
me_esfera_001.materials.append(mat_pedra1)
me_esfera_001.use_remesh_preserve_volume = False
me_esfera_001.use_remesh_preserve_attributes = False
me_esfera_001.use_mirror_vertex_groups = False
me_esfera_001.update()
me_esfera_002 = bpy.data.meshes.new('Esfera.002')
me_esfera_002.from_pydata([], [], [])
_uv = me_esfera_002.uv_layers.new(name='UVMap')
_uv.uv.foreach_set('vector', [])
_uv.active_render = True
_uv = me_esfera_002.uv_layers.new(name='Mapa UV')
_uv.uv.foreach_set('vector', [])
me_esfera_002.materials.append(mat_pedra1)
me_esfera_002.use_remesh_preserve_volume = False
me_esfera_002.use_remesh_preserve_attributes = False
me_esfera_002.use_mirror_vertex_groups = False
me_esfera_002.update()

# ---- objects
ob_esfera_001 = bpy.data.objects.new('Esfera.001', me_esfera_001)
ob_esfera_002 = bpy.data.objects.new('Esfera.002', me_esfera_002)

# ---- transforms, parenting, visibility, modifiers, constraints
ob_esfera_001.location = (0.2653, -0.0292, 0.5334)
ob_esfera_001.rotation_euler = (1.571, 0.0, 0.0)
ob_esfera_001.lineart.crease_threshold = 0.0
ob_esfera_002.location = (0.2653, -0.0292, 0.5334)
ob_esfera_002.rotation_euler = (1.571, 0.0, 0.0)
ob_esfera_002.lineart.crease_threshold = 0.0

# ---- collection membership
col_collection_1.objects.link(ob_esfera_001)
col_collection_1.objects.link(ob_esfera_002)

# ---- scene / render settings (as saved in the file)
scene.frame_start = 1; scene.frame_end = 250; scene.frame_set(1)
scene.render.engine = 'BLENDER_EEVEE_NEXT'
scene.render.resolution_percentage = 50
scene.render.dither_intensity = 0.0
scene.cycles.use_denoising = False
scene.cycles.samples = 10
scene.cycles.sampling_pattern = 'TABULATED_SOBOL'
scene.cycles.light_sampling_threshold = 0.0
scene.cycles.use_adaptive_sampling = False
scene.cycles.use_light_tree = False
scene.cycles.blur_glossy = 0.0
scene.cycles.volume_bounces = 1
scene.cycles.pixel_filter_type = 'GAUSSIAN'
scene.cycles.sample_clamp_indirect = 0.0
scene.view_settings.view_transform = 'Standard'
bpy.context.view_layer.update()

# ---- added for rendering (the .blend has no active camera and no usable light): camera, sun
cam_auto = bpy.data.cameras.new('AutoCamera')
cam_auto.lens = 50.0
cam_auto.sensor_width = 36.0
cam_auto.clip_end = 1000.0
ob_auto_camera = bpy.data.objects.new('AutoCamera', cam_auto)
scene.collection.objects.link(ob_auto_camera)
ob_auto_camera.location = (3.87018, -4.2996, 3.40208)
ob_auto_camera.rotation_euler = (1.09748, -7.21219e-08, 0.694738)
scene.camera = ob_auto_camera
light_auto_sun = bpy.data.lights.new('AutoSun', 'SUN')
light_auto_sun.energy = 3.0
light_auto_sun.angle = 0.0523599
ob_auto_sun = bpy.data.objects.new('AutoSun', light_auto_sun)
scene.collection.objects.link(ob_auto_sun)
ob_auto_sun.rotation_euler = (0.872665, 0.174533, 0.523599)
bpy.context.view_layer.update()

